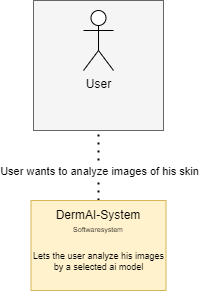

The diagram above was exported from draw.io. Its source (the exported page's mxGraphModel, read from the mxfile embedded in the PNG):
<mxGraphModel dx="502" dy="317" grid="1" gridSize="10" guides="1" tooltips="1" connect="1" arrows="1" fold="1" page="1" pageScale="1" pageWidth="827" pageHeight="1169" math="0" shadow="0">
  <root>
    <mxCell id="0" />
    <mxCell id="1" parent="0" />
    <mxCell id="kZnphsI6zPI48kDzl5fM-2" value="" style="whiteSpace=wrap;html=1;aspect=fixed;fillColor=#f5f5f5;strokeColor=#666666;fontColor=#333333;" parent="1" vertex="1">
      <mxGeometry x="195" y="140" width="130" height="130" as="geometry" />
    </mxCell>
    <mxCell id="kZnphsI6zPI48kDzl5fM-1" value="User" style="shape=umlActor;verticalLabelPosition=bottom;verticalAlign=top;html=1;outlineConnect=0;" parent="1" vertex="1">
      <mxGeometry x="245" y="150" width="30" height="60" as="geometry" />
    </mxCell>
    <mxCell id="kZnphsI6zPI48kDzl5fM-6" style="edgeStyle=orthogonalEdgeStyle;rounded=0;orthogonalLoop=1;jettySize=auto;html=1;exitX=0.5;exitY=0;exitDx=0;exitDy=0;" parent="1" edge="1">
      <mxGeometry relative="1" as="geometry">
        <mxPoint x="260" y="240" as="targetPoint" />
        <mxPoint x="260" y="240" as="sourcePoint" />
      </mxGeometry>
    </mxCell>
    <mxCell id="kZnphsI6zPI48kDzl5fM-8" value="" style="endArrow=none;dashed=1;html=1;dashPattern=1 3;strokeWidth=2;rounded=0;" parent="1" edge="1">
      <mxGeometry width="50" height="50" relative="1" as="geometry">
        <mxPoint x="260" y="340" as="sourcePoint" />
        <mxPoint x="260" y="270" as="targetPoint" />
      </mxGeometry>
    </mxCell>
    <mxCell id="kZnphsI6zPI48kDzl5fM-25" value="User wants to analyze images of his skin" style="edgeLabel;html=1;align=center;verticalAlign=middle;resizable=0;points=[];" parent="kZnphsI6zPI48kDzl5fM-8" vertex="1" connectable="0">
      <mxGeometry x="-0.16" y="-1" relative="1" as="geometry">
        <mxPoint as="offset" />
      </mxGeometry>
    </mxCell>
    <mxCell id="kZnphsI6zPI48kDzl5fM-10" value="&lt;div&gt;&lt;br&gt;&lt;/div&gt;&lt;div&gt;&lt;br&gt;&lt;/div&gt;&lt;div&gt;&lt;br&gt;&lt;/div&gt;Lets the user analyze his images by a selected ai model" style="rounded=0;whiteSpace=wrap;html=1;fontSize=9;fillColor=#fff2cc;strokeColor=#d6b656;" parent="1" vertex="1">
      <mxGeometry x="192.5" y="340" width="135" height="90" as="geometry" />
    </mxCell>
    <mxCell id="kZnphsI6zPI48kDzl5fM-12" value="DermAI-System" style="text;html=1;align=center;verticalAlign=middle;whiteSpace=wrap;rounded=0;" parent="1" vertex="1">
      <mxGeometry x="200" y="340" width="120" height="30" as="geometry" />
    </mxCell>
    <mxCell id="kZnphsI6zPI48kDzl5fM-13" value="&lt;font&gt;Softwaresystem&lt;/font&gt;" style="text;html=1;align=center;verticalAlign=middle;whiteSpace=wrap;rounded=0;fontSize=7;" parent="1" vertex="1">
      <mxGeometry x="215" y="360" width="90" height="20" as="geometry" />
    </mxCell>
  </root>
</mxGraphModel>